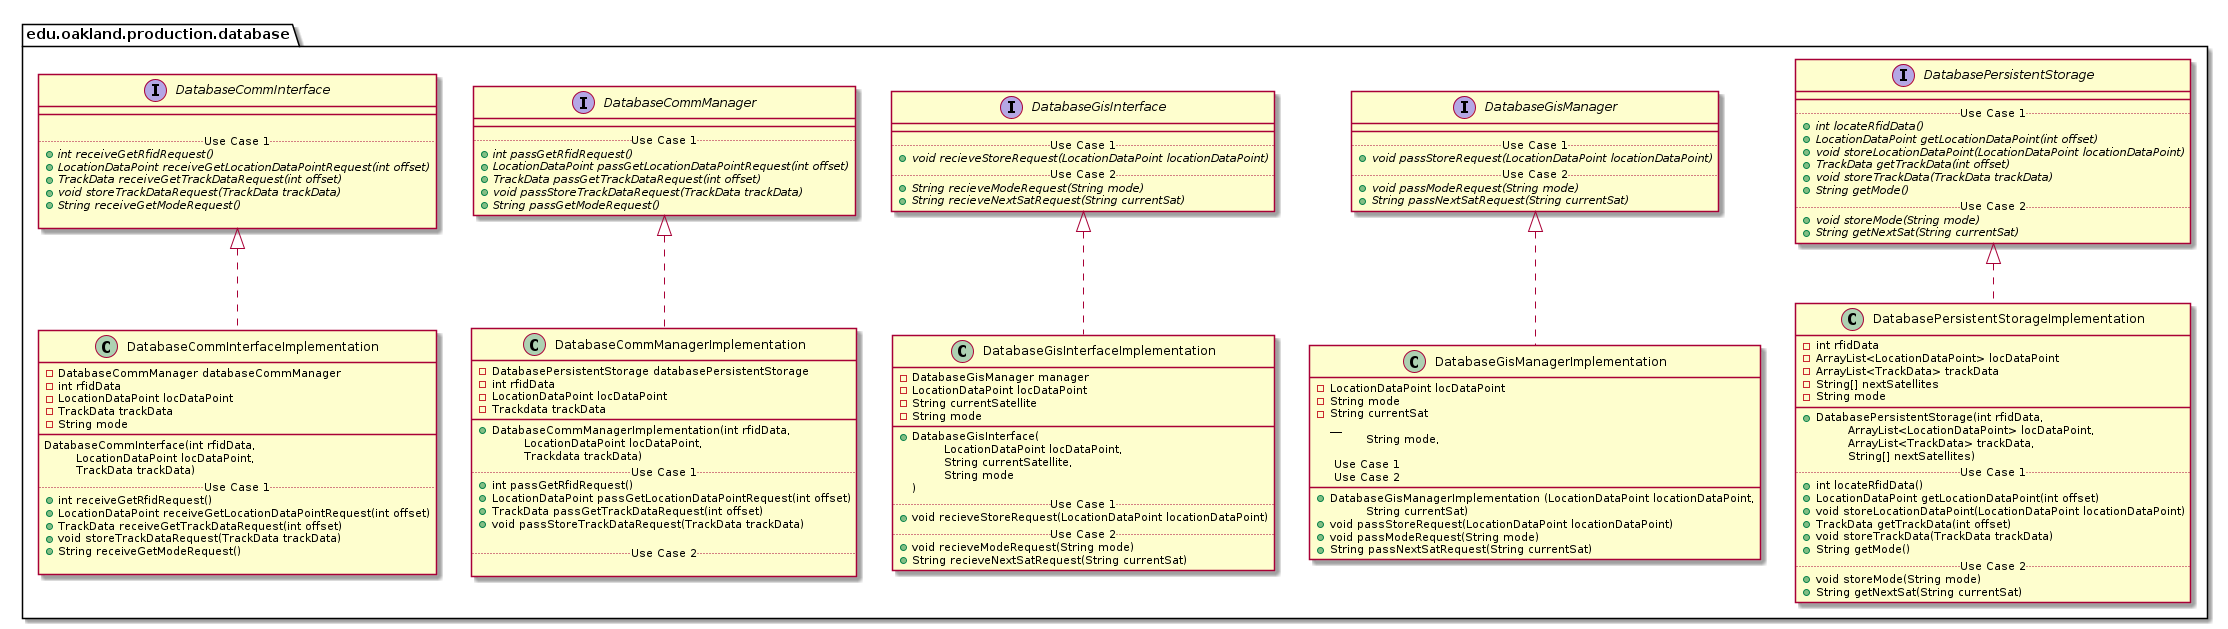

The diagram above was rendered by PlantUML. Its source (embedded in the PNG):
@startuml DatabaseProductionPackage_InternalDependencies

package edu.oakland.production.database {
    
}


package edu.oakland.production.database {
    interface DatabaseCommInterface {
        __
        
        .. Use Case 1 ..
        {abstract} + int receiveGetRfidRequest()
        {abstract} + LocationDataPoint receiveGetLocationDataPointRequest(int offset)
        {abstract} + TrackData receiveGetTrackDataRequest(int offset)
        {abstract} + void storeTrackDataRequest(TrackData trackData)
        {abstract} + String receiveGetModeRequest()
        
    }
}


package edu.oakland.production.database {
    interface DatabaseCommManager {
        __
        .. Use Case 1 ..
        {abstract} + int passGetRfidRequest()
        {abstract} + LocationDataPoint passGetLocationDataPointRequest(int offset)
        {abstract} + TrackData passGetTrackDataRequest(int offset)
        {abstract} + void passStoreTrackDataRequest(TrackData trackData)
        {abstract} + String passGetModeRequest()
    }
}


package edu.oakland.production.database {
    interface DatabaseGisInterface {
        __
        .. Use Case 1 ..
        {abstract} + void recieveStoreRequest(LocationDataPoint locationDataPoint)
        .. Use Case 2 ..
        {abstract} + String recieveModeRequest(String mode)
        {abstract} + String recieveNextSatRequest(String currentSat)
    }
}


package edu.oakland.production.database {
    interface DatabaseGisManager {
        __
        .. Use Case 1 ..
        {abstract} + void passStoreRequest(LocationDataPoint locationDataPoint)
        .. Use Case 2 ..
        {abstract} + void passModeRequest(String mode)
        {abstract} + String passNextSatRequest(String currentSat)
    }
}


package edu.oakland.production.database {
    interface DatabasePersistentStorage {
        __
        .. Use Case 1 ..
        {abstract} + int locateRfidData()
        {abstract} + LocationDataPoint getLocationDataPoint(int offset)
        {abstract} + void storeLocationDataPoint(LocationDataPoint locationDataPoint)
        {abstract} + TrackData getTrackData(int offset)
        {abstract} + void storeTrackData(TrackData trackData)
        {abstract} + String getMode()
        .. Use Case 2 ..
        {abstract} + void storeMode(String mode)
        {abstract} + String getNextSat(String currentSat)
    }
}


package edu.oakland.production.database {
    class DatabaseCommInterfaceImplementation {
        - DatabaseCommManager databaseCommManager
    	- int rfidData
    	- LocationDataPoint locDataPoint
    	- TrackData trackData
    	- String mode
        __
        DatabaseCommInterface(int rfidData, 
        \tLocationDataPoint locDataPoint,
        \tTrackData trackData)
        .. Use Case 1 ..
        + int receiveGetRfidRequest()
        + LocationDataPoint receiveGetLocationDataPointRequest(int offset)
        + TrackData receiveGetTrackDataRequest(int offset)
        + void storeTrackDataRequest(TrackData trackData)
        + String receiveGetModeRequest()

    }
}


DatabaseCommInterfaceImplementation .up.|> DatabaseCommInterface

package edu.oakland.production.database {
    class DatabaseCommManagerImplementation {
        - DatabasePersistentStorage databasePersistentStorage
        - int rfidData
        - LocationDataPoint locDataPoint
        - Trackdata trackData
        __
        + DatabaseCommManagerImplementation(int rfidData,
         \tLocationDataPoint locDataPoint,
         \tTrackdata trackData)
        .. Use Case 1 ..
        + int passGetRfidRequest()
        + LocationDataPoint passGetLocationDataPointRequest(int offset)
        + TrackData passGetTrackDataRequest(int offset)
        + void passStoreTrackDataRequest(TrackData trackData)

        .. Use Case 2 ..

    }
}


DatabaseCommManagerImplementation .up.|> DatabaseCommManager

package edu.oakland.production.database {
    class DatabaseGisInterfaceImplementation {
        - DatabaseGisManager manager
        - LocationDataPoint locDataPoint
        - String currentSatellite
        - String mode
        __
        + DatabaseGisInterface( 
        \tLocationDataPoint locDataPoint,  
        \tString currentSatellite,
        \tString mode
        )
        .. Use Case 1 ..
        + void recieveStoreRequest(LocationDataPoint locationDataPoint)
        .. Use Case 2 ..
        + void recieveModeRequest(String mode)
        + String recieveNextSatRequest(String currentSat)
    }
}


DatabaseGisInterfaceImplementation .up.|> DatabaseGisInterface

package edu.oakland.production.database {
    class DatabaseGisManagerImplementation {
    	- LocationDataPoint locDataPoint
    	- String mode
    	- String currentSat
    	        __
        + DatabaseGisManagerImplementation (LocationDataPoint locationDataPoint, 
        \t String mode, 
        \t String currentSat)
        
        .. Use Case 1 ..
        + void passStoreRequest(LocationDataPoint locationDataPoint)
        .. Use Case 2 ..
        + void passModeRequest(String mode)
        + String passNextSatRequest(String currentSat)
    }
}


DatabaseGisManagerImplementation .up.|> DatabaseGisManager

package edu.oakland.production.database {
    class DatabasePersistentStorageImplementation {
        - int rfidData
        - ArrayList<LocationDataPoint> locDataPoint
        - ArrayList<TrackData> trackData
        - String[] nextSatellites
        - String mode
        __
        + DatabasePersistentStorage(int rfidData, 
        \tArrayList<LocationDataPoint> locDataPoint, 
        \tArrayList<TrackData> trackData, 
        \tString[] nextSatellites)
        .. Use Case 1 ..
        + int locateRfidData()
        + LocationDataPoint getLocationDataPoint(int offset)
        + void storeLocationDataPoint(LocationDataPoint locationDataPoint)
        + TrackData getTrackData(int offset)
        + void storeTrackData(TrackData trackData)
        + String getMode()
        .. Use Case 2 ..
        + void storeMode(String mode)
        + String getNextSat(String currentSat)
    }
}


DatabasePersistentStorageImplementation .up.|> DatabasePersistentStorage

@enduml